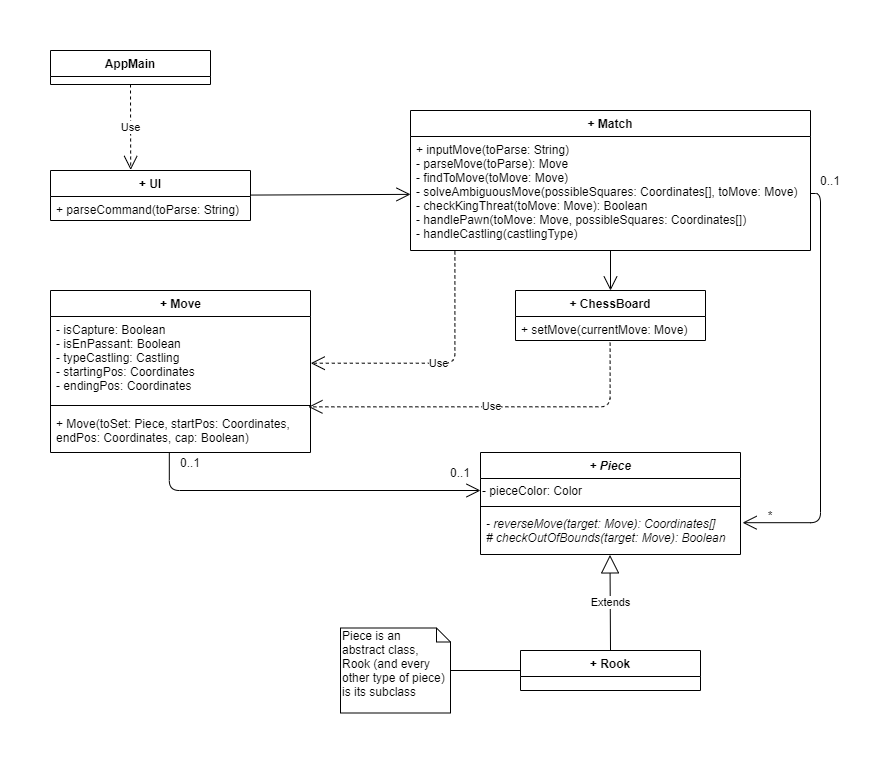

The diagram above was exported from draw.io. Its source (the exported page's mxGraphModel, read from the mxfile embedded in the PNG):
<mxGraphModel dx="2249" dy="794" grid="1" gridSize="10" guides="1" tooltips="1" connect="1" arrows="1" fold="1" page="1" pageScale="1" pageWidth="827" pageHeight="1169" math="0" shadow="0">
  <root>
    <mxCell id="0" />
    <mxCell id="1" parent="0" />
    <mxCell id="uWHb9dJhHe3sN9wETit_-1" value="AppMain" style="swimlane;fontStyle=1;align=center;verticalAlign=top;childLayout=stackLayout;horizontal=1;startSize=26;horizontalStack=0;resizeParent=1;resizeParentMax=0;resizeLast=0;collapsible=1;marginBottom=0;" parent="1" vertex="1">
      <mxGeometry x="-800" y="120" width="160" height="34" as="geometry" />
    </mxCell>
    <mxCell id="uWHb9dJhHe3sN9wETit_-21" value="+ Move" style="swimlane;fontStyle=1;align=center;verticalAlign=top;childLayout=stackLayout;horizontal=1;startSize=26;horizontalStack=0;resizeParent=1;resizeParentMax=0;resizeLast=0;collapsible=1;marginBottom=0;html=1;" parent="1" vertex="1">
      <mxGeometry x="-800" y="360" width="260" height="162" as="geometry" />
    </mxCell>
    <mxCell id="uWHb9dJhHe3sN9wETit_-22" value="- isCapture: Boolean&#10;- isEnPassant: Boolean&#10;- typeCastling: Castling&#10;- startingPos: Coordinates&#10;- endingPos: Coordinates" style="text;strokeColor=none;fillColor=none;align=left;verticalAlign=top;spacingLeft=4;spacingRight=4;overflow=hidden;rotatable=0;points=[[0,0.5],[1,0.5]];portConstraint=eastwest;" parent="uWHb9dJhHe3sN9wETit_-21" vertex="1">
      <mxGeometry y="26" width="260" height="84" as="geometry" />
    </mxCell>
    <mxCell id="uWHb9dJhHe3sN9wETit_-23" value="" style="line;strokeWidth=1;fillColor=none;align=left;verticalAlign=middle;spacingTop=-1;spacingLeft=3;spacingRight=3;rotatable=0;labelPosition=right;points=[];portConstraint=eastwest;html=1;" parent="uWHb9dJhHe3sN9wETit_-21" vertex="1">
      <mxGeometry y="110" width="260" height="10" as="geometry" />
    </mxCell>
    <mxCell id="uWHb9dJhHe3sN9wETit_-24" value="+ Move(toSet: Piece, startPos: Coordinates,&#10;endPos: Coordinates, cap: Boolean)" style="text;strokeColor=none;fillColor=none;align=left;verticalAlign=top;spacingLeft=4;spacingRight=4;overflow=hidden;rotatable=0;points=[[0,0.5],[1,0.5]];portConstraint=eastwest;" parent="uWHb9dJhHe3sN9wETit_-21" vertex="1">
      <mxGeometry y="120" width="260" height="42" as="geometry" />
    </mxCell>
    <mxCell id="uWHb9dJhHe3sN9wETit_-9" value="+ Match" style="swimlane;fontStyle=1;align=center;verticalAlign=top;childLayout=stackLayout;horizontal=1;startSize=26;horizontalStack=0;resizeParent=1;resizeParentMax=0;resizeLast=0;collapsible=1;marginBottom=0;" parent="1" vertex="1">
      <mxGeometry x="-440" y="180" width="400" height="140" as="geometry" />
    </mxCell>
    <mxCell id="uWHb9dJhHe3sN9wETit_-12" value="+ inputMove(toParse: String)&#10;- parseMove(toParse): Move&#10;- findToMove(toMove: Move)&#10;- solveAmbiguousMove(possibleSquares: Coordinates[], toMove: Move)&#10;- checkKingThreat(toMove: Move): Boolean&#10;- handlePawn(toMove: Move, possibleSquares: Coordinates[])&#10;- handleCastling(castlingType)" style="text;strokeColor=none;fillColor=none;align=left;verticalAlign=top;spacingLeft=4;spacingRight=4;overflow=hidden;rotatable=0;points=[[0,0.5],[1,0.5]];portConstraint=eastwest;" parent="uWHb9dJhHe3sN9wETit_-9" vertex="1">
      <mxGeometry y="26" width="400" height="114" as="geometry" />
    </mxCell>
    <mxCell id="uWHb9dJhHe3sN9wETit_-5" value="+ UI" style="swimlane;fontStyle=1;align=center;verticalAlign=top;childLayout=stackLayout;horizontal=1;startSize=26;horizontalStack=0;resizeParent=1;resizeParentMax=0;resizeLast=0;collapsible=1;marginBottom=0;" parent="1" vertex="1">
      <mxGeometry x="-800" y="240" width="200" height="50" as="geometry" />
    </mxCell>
    <mxCell id="uWHb9dJhHe3sN9wETit_-8" value="+ parseCommand(toParse: String)" style="text;strokeColor=none;fillColor=none;align=left;verticalAlign=top;spacingLeft=4;spacingRight=4;overflow=hidden;rotatable=0;points=[[0,0.5],[1,0.5]];portConstraint=eastwest;" parent="uWHb9dJhHe3sN9wETit_-5" vertex="1">
      <mxGeometry y="26" width="200" height="24" as="geometry" />
    </mxCell>
    <mxCell id="uWHb9dJhHe3sN9wETit_-34" value="Use" style="endArrow=open;endSize=12;dashed=1;html=1;exitX=0.5;exitY=1;exitDx=0;exitDy=0;entryX=0.401;entryY=-0.011;entryDx=0;entryDy=0;entryPerimeter=0;" parent="1" source="uWHb9dJhHe3sN9wETit_-1" target="uWHb9dJhHe3sN9wETit_-5" edge="1">
      <mxGeometry width="160" relative="1" as="geometry">
        <mxPoint x="-570" y="280" as="sourcePoint" />
        <mxPoint x="-410" y="280" as="targetPoint" />
      </mxGeometry>
    </mxCell>
    <mxCell id="uWHb9dJhHe3sN9wETit_-35" value="" style="endArrow=open;endFill=1;endSize=12;html=1;" parent="1" source="uWHb9dJhHe3sN9wETit_-5" target="uWHb9dJhHe3sN9wETit_-12" edge="1">
      <mxGeometry width="160" relative="1" as="geometry">
        <mxPoint x="-570" y="280" as="sourcePoint" />
        <mxPoint x="-410" y="280" as="targetPoint" />
      </mxGeometry>
    </mxCell>
    <mxCell id="uWHb9dJhHe3sN9wETit_-38" value="" style="endArrow=open;endFill=1;endSize=12;html=1;" parent="1" source="uWHb9dJhHe3sN9wETit_-12" target="uWHb9dJhHe3sN9wETit_-13" edge="1">
      <mxGeometry width="160" relative="1" as="geometry">
        <mxPoint x="-530" y="420" as="sourcePoint" />
        <mxPoint x="-370" y="420" as="targetPoint" />
      </mxGeometry>
    </mxCell>
    <mxCell id="uWHb9dJhHe3sN9wETit_-13" value="+ ChessBoard" style="swimlane;fontStyle=1;align=center;verticalAlign=top;childLayout=stackLayout;horizontal=1;startSize=26;horizontalStack=0;resizeParent=1;resizeParentMax=0;resizeLast=0;collapsible=1;marginBottom=0;" parent="1" vertex="1">
      <mxGeometry x="-335" y="360" width="190" height="50" as="geometry" />
    </mxCell>
    <mxCell id="uWHb9dJhHe3sN9wETit_-16" value="+ setMove(currentMove: Move)" style="text;strokeColor=none;fillColor=none;align=left;verticalAlign=top;spacingLeft=4;spacingRight=4;overflow=hidden;rotatable=0;points=[[0,0.5],[1,0.5]];portConstraint=eastwest;" parent="uWHb9dJhHe3sN9wETit_-13" vertex="1">
      <mxGeometry y="26" width="190" height="24" as="geometry" />
    </mxCell>
    <mxCell id="9mhWX4YHhkJjC4qnH1-t-2" value="Use" style="endArrow=open;endSize=12;dashed=1;html=1;exitX=0.111;exitY=1.008;exitDx=0;exitDy=0;exitPerimeter=0;entryX=1.001;entryY=0.556;entryDx=0;entryDy=0;entryPerimeter=0;edgeStyle=orthogonalEdgeStyle;" edge="1" parent="1" source="uWHb9dJhHe3sN9wETit_-12" target="uWHb9dJhHe3sN9wETit_-22">
      <mxGeometry width="160" relative="1" as="geometry">
        <mxPoint x="-380" y="410" as="sourcePoint" />
        <mxPoint x="-220" y="410" as="targetPoint" />
      </mxGeometry>
    </mxCell>
    <mxCell id="uWHb9dJhHe3sN9wETit_-25" value="+ Piece" style="swimlane;fontStyle=3;align=center;verticalAlign=top;childLayout=stackLayout;horizontal=1;startSize=26;horizontalStack=0;resizeParent=1;resizeParentMax=0;resizeLast=0;collapsible=1;marginBottom=0;" parent="1" vertex="1">
      <mxGeometry x="-370" y="522" width="260" height="102" as="geometry" />
    </mxCell>
    <mxCell id="uWHb9dJhHe3sN9wETit_-29" value="- pieceColor: Color" style="text;html=1;strokeColor=none;fillColor=none;align=left;verticalAlign=middle;whiteSpace=wrap;rounded=0;" parent="uWHb9dJhHe3sN9wETit_-25" vertex="1">
      <mxGeometry y="26" width="260" height="24" as="geometry" />
    </mxCell>
    <mxCell id="uWHb9dJhHe3sN9wETit_-30" value="" style="line;strokeWidth=1;fillColor=none;align=left;verticalAlign=middle;spacingTop=-1;spacingLeft=3;spacingRight=3;rotatable=0;labelPosition=right;points=[];portConstraint=eastwest;" parent="uWHb9dJhHe3sN9wETit_-25" vertex="1">
      <mxGeometry y="50" width="260" height="8" as="geometry" />
    </mxCell>
    <mxCell id="uWHb9dJhHe3sN9wETit_-28" value="- reverseMove(target: Move): Coordinates[]&#10;# checkOutOfBounds(target: Move): Boolean" style="text;strokeColor=none;fillColor=none;align=left;verticalAlign=top;spacingLeft=4;spacingRight=4;overflow=hidden;rotatable=0;points=[[0,0.5],[1,0.5]];portConstraint=eastwest;fontStyle=2" parent="uWHb9dJhHe3sN9wETit_-25" vertex="1">
      <mxGeometry y="58" width="260" height="44" as="geometry" />
    </mxCell>
    <mxCell id="9mhWX4YHhkJjC4qnH1-t-3" value="" style="endArrow=open;endFill=1;endSize=12;html=1;exitX=0.457;exitY=0.992;exitDx=0;exitDy=0;exitPerimeter=0;entryX=0;entryY=0.5;entryDx=0;entryDy=0;edgeStyle=orthogonalEdgeStyle;" edge="1" parent="1" source="uWHb9dJhHe3sN9wETit_-24" target="uWHb9dJhHe3sN9wETit_-29">
      <mxGeometry width="160" relative="1" as="geometry">
        <mxPoint x="-480" y="460" as="sourcePoint" />
        <mxPoint x="-320" y="460" as="targetPoint" />
      </mxGeometry>
    </mxCell>
    <mxCell id="9mhWX4YHhkJjC4qnH1-t-4" value="0..1" style="text;html=1;strokeColor=none;fillColor=none;align=center;verticalAlign=middle;whiteSpace=wrap;rounded=0;" vertex="1" parent="1">
      <mxGeometry x="-670" y="522" width="20" height="20" as="geometry" />
    </mxCell>
    <mxCell id="9mhWX4YHhkJjC4qnH1-t-5" value="0..1" style="text;html=1;strokeColor=none;fillColor=none;align=center;verticalAlign=middle;whiteSpace=wrap;rounded=0;" vertex="1" parent="1">
      <mxGeometry x="-400" y="532" width="20" height="20" as="geometry" />
    </mxCell>
    <mxCell id="9mhWX4YHhkJjC4qnH1-t-7" value="" style="endArrow=open;endFill=1;endSize=12;html=1;exitX=1;exitY=0.5;exitDx=0;exitDy=0;entryX=1.008;entryY=0.277;entryDx=0;entryDy=0;entryPerimeter=0;edgeStyle=orthogonalEdgeStyle;" edge="1" parent="1" source="uWHb9dJhHe3sN9wETit_-12" target="uWHb9dJhHe3sN9wETit_-28">
      <mxGeometry width="160" relative="1" as="geometry">
        <mxPoint x="-440" y="380" as="sourcePoint" />
        <mxPoint x="-280" y="380" as="targetPoint" />
      </mxGeometry>
    </mxCell>
    <mxCell id="9mhWX4YHhkJjC4qnH1-t-8" value="0..1" style="text;html=1;strokeColor=none;fillColor=none;align=center;verticalAlign=middle;whiteSpace=wrap;rounded=0;" vertex="1" parent="1">
      <mxGeometry x="-30" y="240" width="20" height="20" as="geometry" />
    </mxCell>
    <mxCell id="9mhWX4YHhkJjC4qnH1-t-9" value="*" style="text;html=1;strokeColor=none;fillColor=none;align=center;verticalAlign=middle;whiteSpace=wrap;rounded=0;" vertex="1" parent="1">
      <mxGeometry x="-90" y="575" width="20" height="20" as="geometry" />
    </mxCell>
    <mxCell id="9mhWX4YHhkJjC4qnH1-t-11" value="Use" style="endArrow=open;endSize=12;dashed=1;html=1;exitX=0.498;exitY=1.09;exitDx=0;exitDy=0;exitPerimeter=0;entryX=0.992;entryY=-0.087;entryDx=0;entryDy=0;entryPerimeter=0;edgeStyle=orthogonalEdgeStyle;" edge="1" parent="1" source="uWHb9dJhHe3sN9wETit_-16" target="uWHb9dJhHe3sN9wETit_-24">
      <mxGeometry width="160" relative="1" as="geometry">
        <mxPoint x="-490" y="400" as="sourcePoint" />
        <mxPoint x="-330" y="400" as="targetPoint" />
        <Array as="points">
          <mxPoint x="-240" y="476" />
        </Array>
      </mxGeometry>
    </mxCell>
    <mxCell id="9mhWX4YHhkJjC4qnH1-t-16" value="Extends" style="endArrow=block;endSize=16;endFill=0;html=1;exitX=0.5;exitY=0;exitDx=0;exitDy=0;entryX=0.498;entryY=1.009;entryDx=0;entryDy=0;entryPerimeter=0;" edge="1" parent="1" source="9mhWX4YHhkJjC4qnH1-t-12" target="uWHb9dJhHe3sN9wETit_-28">
      <mxGeometry width="160" relative="1" as="geometry">
        <mxPoint x="-410" y="520" as="sourcePoint" />
        <mxPoint x="-210" y="640" as="targetPoint" />
      </mxGeometry>
    </mxCell>
    <mxCell id="9mhWX4YHhkJjC4qnH1-t-19" value="Piece is an&lt;br&gt;abstract class,&lt;br&gt;Rook (and every other type of piece) is its&amp;nbsp;subclass" style="shape=note;whiteSpace=wrap;html=1;size=14;verticalAlign=top;align=left;spacingTop=-6;" vertex="1" parent="1">
      <mxGeometry x="-510" y="697.5" width="110" height="85" as="geometry" />
    </mxCell>
    <mxCell id="9mhWX4YHhkJjC4qnH1-t-12" value="+ Rook" style="swimlane;fontStyle=1;align=center;verticalAlign=top;childLayout=stackLayout;horizontal=1;startSize=26;horizontalStack=0;resizeParent=1;resizeParentMax=0;resizeLast=0;collapsible=1;marginBottom=0;" vertex="1" parent="1">
      <mxGeometry x="-330" y="720" width="180" height="40" as="geometry" />
    </mxCell>
    <mxCell id="9mhWX4YHhkJjC4qnH1-t-20" value="" style="endArrow=none;html=1;entryX=0;entryY=0.5;entryDx=0;entryDy=0;" edge="1" parent="1" source="9mhWX4YHhkJjC4qnH1-t-19" target="9mhWX4YHhkJjC4qnH1-t-12">
      <mxGeometry width="50" height="50" relative="1" as="geometry">
        <mxPoint x="-300" y="600" as="sourcePoint" />
        <mxPoint x="-250" y="550" as="targetPoint" />
      </mxGeometry>
    </mxCell>
  </root>
</mxGraphModel>